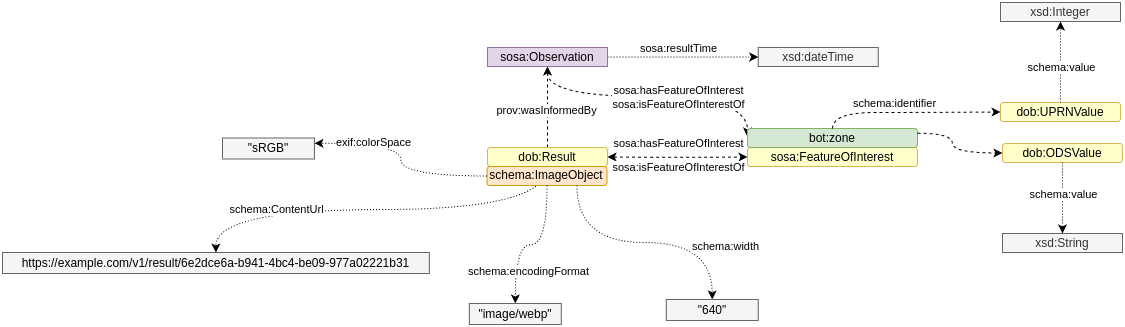

The diagram above was exported from draw.io. Its source (the exported page's mxGraphModel, read from the mxfile embedded in the PNG):
<mxGraphModel dx="-1077" dy="1355" grid="1" gridSize="10" guides="1" tooltips="1" connect="1" arrows="1" fold="1" page="1" pageScale="1" pageWidth="2336" pageHeight="1654" math="0" shadow="0">
  <root>
    <mxCell id="0" />
    <mxCell id="1" parent="0" />
    <mxCell id="1XxZYxc3TQj6nbJQXIQY-1" style="edgeStyle=orthogonalEdgeStyle;rounded=0;orthogonalLoop=1;jettySize=auto;html=1;exitX=0.5;exitY=1;exitDx=0;exitDy=0;entryX=0;entryY=0;entryDx=0;entryDy=0;curved=1;startArrow=classic;startFill=1;dashed=1;" edge="1" parent="1">
      <mxGeometry relative="1" as="geometry">
        <Array as="points">
          <mxPoint x="3454.96" y="1723" />
          <mxPoint x="3654.96" y="1723" />
        </Array>
        <mxPoint x="3454.96" y="1693" as="sourcePoint" />
        <mxPoint x="3654.96" y="1763" as="targetPoint" />
      </mxGeometry>
    </mxCell>
    <mxCell id="1XxZYxc3TQj6nbJQXIQY-2" value="&lt;div&gt;sosa:hasFeatureOfInterest&lt;/div&gt;&lt;div&gt;sosa:isFeatureOfInterestOf&lt;/div&gt;" style="edgeLabel;html=1;align=center;verticalAlign=middle;resizable=0;points=[];" vertex="1" connectable="0" parent="1XxZYxc3TQj6nbJQXIQY-1">
      <mxGeometry x="-0.3128" y="-7" relative="1" as="geometry">
        <mxPoint x="67" y="-7" as="offset" />
      </mxGeometry>
    </mxCell>
    <mxCell id="1XxZYxc3TQj6nbJQXIQY-3" style="edgeStyle=orthogonalEdgeStyle;rounded=0;orthogonalLoop=1;jettySize=auto;html=1;exitX=1;exitY=0.5;exitDx=0;exitDy=0;entryX=0;entryY=0.5;entryDx=0;entryDy=0;dashed=1;dashPattern=1 2;" edge="1" parent="1" source="1XxZYxc3TQj6nbJQXIQY-4" target="1XxZYxc3TQj6nbJQXIQY-16">
      <mxGeometry relative="1" as="geometry" />
    </mxCell>
    <mxCell id="1XxZYxc3TQj6nbJQXIQY-4" value="sosa:Observation" style="rounded=0;whiteSpace=wrap;html=1;fontStyle=0;fillColor=#e1d5e7;strokeColor=#9673a6;" vertex="1" parent="1">
      <mxGeometry x="3395" y="1674" width="120" height="19" as="geometry" />
    </mxCell>
    <mxCell id="1XxZYxc3TQj6nbJQXIQY-5" value="sosa:FeatureOfInterest" style="rounded=1;whiteSpace=wrap;html=1;fontStyle=0;fillColor=#FFFFCC;strokeColor=#d6b656;" vertex="1" parent="1">
      <mxGeometry x="3655" y="1774" width="170" height="19" as="geometry" />
    </mxCell>
    <mxCell id="1XxZYxc3TQj6nbJQXIQY-6" style="edgeStyle=orthogonalEdgeStyle;rounded=0;orthogonalLoop=1;jettySize=auto;html=1;exitX=1;exitY=0.5;exitDx=0;exitDy=0;entryX=0;entryY=0.5;entryDx=0;entryDy=0;curved=1;startArrow=classic;startFill=1;dashed=1;" edge="1" parent="1" target="1XxZYxc3TQj6nbJQXIQY-5">
      <mxGeometry relative="1" as="geometry">
        <mxPoint x="3515" y="1783.5" as="sourcePoint" />
      </mxGeometry>
    </mxCell>
    <mxCell id="1XxZYxc3TQj6nbJQXIQY-7" value="sosa:hasFeatureOfInterest" style="edgeLabel;html=1;align=center;verticalAlign=middle;resizable=0;points=[];" vertex="1" connectable="0" parent="1XxZYxc3TQj6nbJQXIQY-6">
      <mxGeometry x="-0.0118" relative="1" as="geometry">
        <mxPoint x="1" y="-15" as="offset" />
      </mxGeometry>
    </mxCell>
    <mxCell id="1XxZYxc3TQj6nbJQXIQY-8" style="edgeStyle=orthogonalEdgeStyle;rounded=0;orthogonalLoop=1;jettySize=auto;html=1;exitX=0.5;exitY=0;exitDx=0;exitDy=0;entryX=0.5;entryY=1;entryDx=0;entryDy=0;dashed=1;" edge="1" parent="1">
      <mxGeometry relative="1" as="geometry">
        <mxPoint x="3455" y="1693" as="targetPoint" />
        <mxPoint x="3455" y="1774" as="sourcePoint" />
      </mxGeometry>
    </mxCell>
    <mxCell id="1XxZYxc3TQj6nbJQXIQY-9" value="prov:wasInformedBy" style="edgeLabel;html=1;align=center;verticalAlign=middle;resizable=0;points=[];" vertex="1" connectable="0" parent="1XxZYxc3TQj6nbJQXIQY-8">
      <mxGeometry x="-0.0571" y="2" relative="1" as="geometry">
        <mxPoint as="offset" />
      </mxGeometry>
    </mxCell>
    <mxCell id="1XxZYxc3TQj6nbJQXIQY-10" style="edgeStyle=orthogonalEdgeStyle;rounded=0;orthogonalLoop=1;jettySize=auto;html=1;exitX=0.5;exitY=1;exitDx=0;exitDy=0;entryX=0.5;entryY=0;entryDx=0;entryDy=0;curved=1;dashed=1;dashPattern=1 2;" edge="1" parent="1" source="1XxZYxc3TQj6nbJQXIQY-12" target="1XxZYxc3TQj6nbJQXIQY-13">
      <mxGeometry relative="1" as="geometry" />
    </mxCell>
    <mxCell id="1XxZYxc3TQj6nbJQXIQY-11" value="schema:ContentUrl" style="edgeLabel;html=1;align=center;verticalAlign=middle;resizable=0;points=[];" vertex="1" connectable="0" parent="1XxZYxc3TQj6nbJQXIQY-10">
      <mxGeometry x="0.5714" y="-1" relative="1" as="geometry">
        <mxPoint x="14" as="offset" />
      </mxGeometry>
    </mxCell>
    <mxCell id="1XxZYxc3TQj6nbJQXIQY-12" value="dob:Result" style="rounded=1;whiteSpace=wrap;html=1;fontStyle=0;fillColor=#FFFFCC;strokeColor=#d6b656;" vertex="1" parent="1">
      <mxGeometry x="3395" y="1774" width="120" height="19" as="geometry" />
    </mxCell>
    <mxCell id="1XxZYxc3TQj6nbJQXIQY-13" value="&lt;div style=&quot;line-height: 19px; white-space: pre;&quot;&gt;&lt;font face=&quot;Helvetica&quot; style=&quot;color: rgb(0, 0, 0);&quot;&gt;https://example.com/v1/result/6e2dce6a-b941-4bc4-be09-977a02221b31&lt;/font&gt;&lt;/div&gt;" style="rounded=0;whiteSpace=wrap;html=1;fontStyle=0;fillColor=#f5f5f5;fontColor=#333333;strokeColor=#666666;" vertex="1" parent="1">
      <mxGeometry x="2910" y="1879" width="426.83" height="21" as="geometry" />
    </mxCell>
    <mxCell id="1XxZYxc3TQj6nbJQXIQY-14" value="sosa:isFeatureOfInterestOf" style="edgeLabel;html=1;align=center;verticalAlign=middle;resizable=0;points=[];" vertex="1" connectable="0" parent="1">
      <mxGeometry x="3584.9952173913043" y="1793" as="geometry" />
    </mxCell>
    <mxCell id="1XxZYxc3TQj6nbJQXIQY-15" value="sosa:resultTime" style="edgeLabel;html=1;align=center;verticalAlign=middle;resizable=0;points=[];" vertex="1" connectable="0" parent="1">
      <mxGeometry x="3584.996521739131" y="1674.0000000000005" as="geometry" />
    </mxCell>
    <mxCell id="1XxZYxc3TQj6nbJQXIQY-16" value="xsd:dateTime" style="rounded=0;whiteSpace=wrap;html=1;fontStyle=0;fillColor=#f5f5f5;fontColor=#333333;strokeColor=#666666;" vertex="1" parent="1">
      <mxGeometry x="3665.7" y="1674" width="120" height="19" as="geometry" />
    </mxCell>
    <mxCell id="1XxZYxc3TQj6nbJQXIQY-17" value="bot:zone" style="rounded=1;whiteSpace=wrap;html=1;fontStyle=0;fillColor=#d5e8d4;strokeColor=#82b366;" vertex="1" parent="1">
      <mxGeometry x="3655" y="1755" width="170" height="19" as="geometry" />
    </mxCell>
    <mxCell id="1XxZYxc3TQj6nbJQXIQY-18" value="dob:UPRNValue" style="rounded=1;whiteSpace=wrap;html=1;fontStyle=0;fillColor=#FFFFCC;strokeColor=#d6b656;" vertex="1" parent="1">
      <mxGeometry x="3908" y="1729" width="120" height="19" as="geometry" />
    </mxCell>
    <mxCell id="1XxZYxc3TQj6nbJQXIQY-19" style="edgeStyle=orthogonalEdgeStyle;rounded=0;orthogonalLoop=1;jettySize=auto;html=1;exitX=0.5;exitY=0;exitDx=0;exitDy=0;entryX=0;entryY=0.5;entryDx=0;entryDy=0;curved=1;dashed=1;" edge="1" parent="1" source="1XxZYxc3TQj6nbJQXIQY-17" target="1XxZYxc3TQj6nbJQXIQY-18">
      <mxGeometry relative="1" as="geometry">
        <mxPoint x="3833" y="1774" as="sourcePoint" />
        <mxPoint x="3911" y="1844" as="targetPoint" />
        <Array as="points">
          <mxPoint x="3740" y="1739" />
          <mxPoint x="3825" y="1739" />
        </Array>
      </mxGeometry>
    </mxCell>
    <mxCell id="1XxZYxc3TQj6nbJQXIQY-20" value="dob:ODSValue" style="rounded=1;whiteSpace=wrap;html=1;fontStyle=0;fillColor=#FFFFCC;strokeColor=#d6b656;" vertex="1" parent="1">
      <mxGeometry x="3910" y="1770" width="120" height="19" as="geometry" />
    </mxCell>
    <mxCell id="1XxZYxc3TQj6nbJQXIQY-21" style="edgeStyle=orthogonalEdgeStyle;rounded=0;orthogonalLoop=1;jettySize=auto;html=1;entryX=0;entryY=0.5;entryDx=0;entryDy=0;curved=1;dashed=1;exitX=1;exitY=0.25;exitDx=0;exitDy=0;" edge="1" parent="1" source="1XxZYxc3TQj6nbJQXIQY-17" target="1XxZYxc3TQj6nbJQXIQY-20">
      <mxGeometry relative="1" as="geometry">
        <mxPoint x="3825" y="1785.5" as="sourcePoint" />
        <mxPoint x="3910" y="1795.5" as="targetPoint" />
        <Array as="points">
          <mxPoint x="3860" y="1760" />
          <mxPoint x="3860" y="1780" />
        </Array>
      </mxGeometry>
    </mxCell>
    <mxCell id="1XxZYxc3TQj6nbJQXIQY-22" value="xsd:Integer" style="rounded=0;whiteSpace=wrap;html=1;fontStyle=0;fillColor=#f5f5f5;fontColor=#333333;strokeColor=#666666;" vertex="1" parent="1">
      <mxGeometry x="3908" y="1629" width="120" height="19" as="geometry" />
    </mxCell>
    <mxCell id="1XxZYxc3TQj6nbJQXIQY-23" style="edgeStyle=orthogonalEdgeStyle;rounded=0;orthogonalLoop=1;jettySize=auto;html=1;exitX=0.5;exitY=0;exitDx=0;exitDy=0;entryX=0.5;entryY=1;entryDx=0;entryDy=0;dashed=1;dashPattern=1 2;" edge="1" parent="1" source="1XxZYxc3TQj6nbJQXIQY-18" target="1XxZYxc3TQj6nbJQXIQY-22">
      <mxGeometry relative="1" as="geometry">
        <mxPoint x="4058" y="1702.5" as="sourcePoint" />
        <mxPoint x="4209" y="1702.5" as="targetPoint" />
      </mxGeometry>
    </mxCell>
    <mxCell id="1XxZYxc3TQj6nbJQXIQY-24" style="edgeStyle=orthogonalEdgeStyle;rounded=0;orthogonalLoop=1;jettySize=auto;html=1;exitX=0.5;exitY=1;exitDx=0;exitDy=0;dashed=1;dashPattern=1 2;entryX=0.5;entryY=0;entryDx=0;entryDy=0;" edge="1" parent="1" source="1XxZYxc3TQj6nbJQXIQY-20" target="1XxZYxc3TQj6nbJQXIQY-25">
      <mxGeometry relative="1" as="geometry">
        <mxPoint x="3979" y="1911" as="sourcePoint" />
        <mxPoint x="3970" y="1850" as="targetPoint" />
      </mxGeometry>
    </mxCell>
    <mxCell id="1XxZYxc3TQj6nbJQXIQY-25" value="xsd:String" style="rounded=0;whiteSpace=wrap;html=1;fontStyle=0;fillColor=#f5f5f5;fontColor=#333333;strokeColor=#666666;" vertex="1" parent="1">
      <mxGeometry x="3910" y="1860" width="120" height="19" as="geometry" />
    </mxCell>
    <mxCell id="1XxZYxc3TQj6nbJQXIQY-26" value="schema:ImageObject" style="rounded=1;whiteSpace=wrap;html=1;fontStyle=0;fillColor=#ffe6cc;strokeColor=#d79b00;" vertex="1" parent="1">
      <mxGeometry x="3394.45" y="1793" width="120" height="19" as="geometry" />
    </mxCell>
    <mxCell id="1XxZYxc3TQj6nbJQXIQY-27" style="edgeStyle=orthogonalEdgeStyle;rounded=0;orthogonalLoop=1;jettySize=auto;html=1;exitX=0.5;exitY=1;exitDx=0;exitDy=0;entryX=0.5;entryY=0;entryDx=0;entryDy=0;curved=1;dashed=1;dashPattern=1 2;" edge="1" parent="1" source="1XxZYxc3TQj6nbJQXIQY-26" target="1XxZYxc3TQj6nbJQXIQY-29">
      <mxGeometry relative="1" as="geometry">
        <mxPoint x="3861.83" y="2070" as="sourcePoint" />
        <mxPoint x="3559.83" y="2257" as="targetPoint" />
      </mxGeometry>
    </mxCell>
    <mxCell id="1XxZYxc3TQj6nbJQXIQY-28" value="schema:encodingFormat" style="edgeLabel;html=1;align=center;verticalAlign=middle;resizable=0;points=[];" vertex="1" connectable="0" parent="1XxZYxc3TQj6nbJQXIQY-27">
      <mxGeometry x="0.5714" y="-1" relative="1" as="geometry">
        <mxPoint x="14" as="offset" />
      </mxGeometry>
    </mxCell>
    <mxCell id="1XxZYxc3TQj6nbJQXIQY-29" value="&lt;div style=&quot;line-height: 19px; white-space: pre;&quot;&gt;&lt;font face=&quot;Helvetica&quot; style=&quot;color: rgb(0, 0, 0);&quot;&gt;&quot;image/webp&lt;/font&gt;&lt;span style=&quot;color: light-dark(rgb(0, 0, 0), rgb(0, 0, 0)); background-color: transparent;&quot;&gt;&quot;&lt;/span&gt;&lt;/div&gt;" style="rounded=0;whiteSpace=wrap;html=1;fontStyle=0;fillColor=#f5f5f5;fontColor=#333333;strokeColor=#666666;" vertex="1" parent="1">
      <mxGeometry x="3376.83" y="1930" width="91.95" height="21" as="geometry" />
    </mxCell>
    <mxCell id="1XxZYxc3TQj6nbJQXIQY-30" value="&lt;div style=&quot;line-height: 19px; white-space: pre;&quot;&gt;&lt;font face=&quot;Helvetica&quot; style=&quot;color: rgb(0, 0, 0);&quot;&gt;&quot;sRGB&lt;/font&gt;&lt;span style=&quot;color: light-dark(rgb(0, 0, 0), rgb(0, 0, 0)); background-color: transparent;&quot;&gt;&quot;&lt;/span&gt;&lt;/div&gt;" style="rounded=0;whiteSpace=wrap;html=1;fontStyle=0;fillColor=#f5f5f5;fontColor=#333333;strokeColor=#666666;" vertex="1" parent="1">
      <mxGeometry x="3130" y="1764.5" width="91.95" height="21" as="geometry" />
    </mxCell>
    <mxCell id="1XxZYxc3TQj6nbJQXIQY-31" style="edgeStyle=orthogonalEdgeStyle;rounded=0;orthogonalLoop=1;jettySize=auto;html=1;exitX=0;exitY=0.5;exitDx=0;exitDy=0;entryX=1;entryY=0.25;entryDx=0;entryDy=0;curved=1;dashed=1;dashPattern=1 2;" edge="1" parent="1" source="1XxZYxc3TQj6nbJQXIQY-26" target="1XxZYxc3TQj6nbJQXIQY-30">
      <mxGeometry relative="1" as="geometry">
        <mxPoint x="3330" y="1731" as="sourcePoint" />
        <mxPoint x="3366" y="1798" as="targetPoint" />
      </mxGeometry>
    </mxCell>
    <mxCell id="1XxZYxc3TQj6nbJQXIQY-32" value="exif:colorSpace" style="edgeLabel;html=1;align=center;verticalAlign=middle;resizable=0;points=[];" vertex="1" connectable="0" parent="1XxZYxc3TQj6nbJQXIQY-31">
      <mxGeometry x="0.5714" y="-1" relative="1" as="geometry">
        <mxPoint x="14" as="offset" />
      </mxGeometry>
    </mxCell>
    <mxCell id="1XxZYxc3TQj6nbJQXIQY-33" style="edgeStyle=orthogonalEdgeStyle;rounded=0;orthogonalLoop=1;jettySize=auto;html=1;exitX=0.75;exitY=1;exitDx=0;exitDy=0;entryX=0.5;entryY=0;entryDx=0;entryDy=0;curved=1;dashed=1;dashPattern=1 2;" edge="1" parent="1" source="1XxZYxc3TQj6nbJQXIQY-26" target="1XxZYxc3TQj6nbJQXIQY-35">
      <mxGeometry relative="1" as="geometry">
        <mxPoint x="3583.73" y="1850" as="sourcePoint" />
        <mxPoint x="3689.56" y="2295" as="targetPoint" />
      </mxGeometry>
    </mxCell>
    <mxCell id="1XxZYxc3TQj6nbJQXIQY-34" value="schema:width" style="edgeLabel;html=1;align=center;verticalAlign=middle;resizable=0;points=[];" vertex="1" connectable="0" parent="1XxZYxc3TQj6nbJQXIQY-33">
      <mxGeometry x="0.5714" y="-1" relative="1" as="geometry">
        <mxPoint x="14" as="offset" />
      </mxGeometry>
    </mxCell>
    <mxCell id="1XxZYxc3TQj6nbJQXIQY-35" value="&lt;div style=&quot;line-height: 19px; white-space: pre;&quot;&gt;&lt;font color=&quot;#000000&quot;&gt;&quot;640&quot;&lt;/font&gt;&lt;/div&gt;" style="rounded=0;whiteSpace=wrap;html=1;fontStyle=0;fillColor=#f5f5f5;fontColor=#333333;strokeColor=#666666;" vertex="1" parent="1">
      <mxGeometry x="3573.75" y="1926" width="91.95" height="21" as="geometry" />
    </mxCell>
    <mxCell id="1XxZYxc3TQj6nbJQXIQY-36" value="schema:value" style="edgeLabel;html=1;align=center;verticalAlign=middle;resizable=0;points=[];" vertex="1" connectable="0" parent="1">
      <mxGeometry x="3968.0016667530717" y="1693.0004163011338" as="geometry" />
    </mxCell>
    <mxCell id="1XxZYxc3TQj6nbJQXIQY-37" value="schema:value" style="edgeLabel;html=1;align=center;verticalAlign=middle;resizable=0;points=[];" vertex="1" connectable="0" parent="1">
      <mxGeometry x="3970.0016667530717" y="1820.0004163011338" as="geometry" />
    </mxCell>
    <mxCell id="1XxZYxc3TQj6nbJQXIQY-38" value="schema:identifier" style="edgeLabel;html=1;align=center;verticalAlign=middle;resizable=0;points=[];" vertex="1" connectable="0" parent="1">
      <mxGeometry x="3801.8316667530717" y="1729.0004163011338" as="geometry" />
    </mxCell>
  </root>
</mxGraphModel>